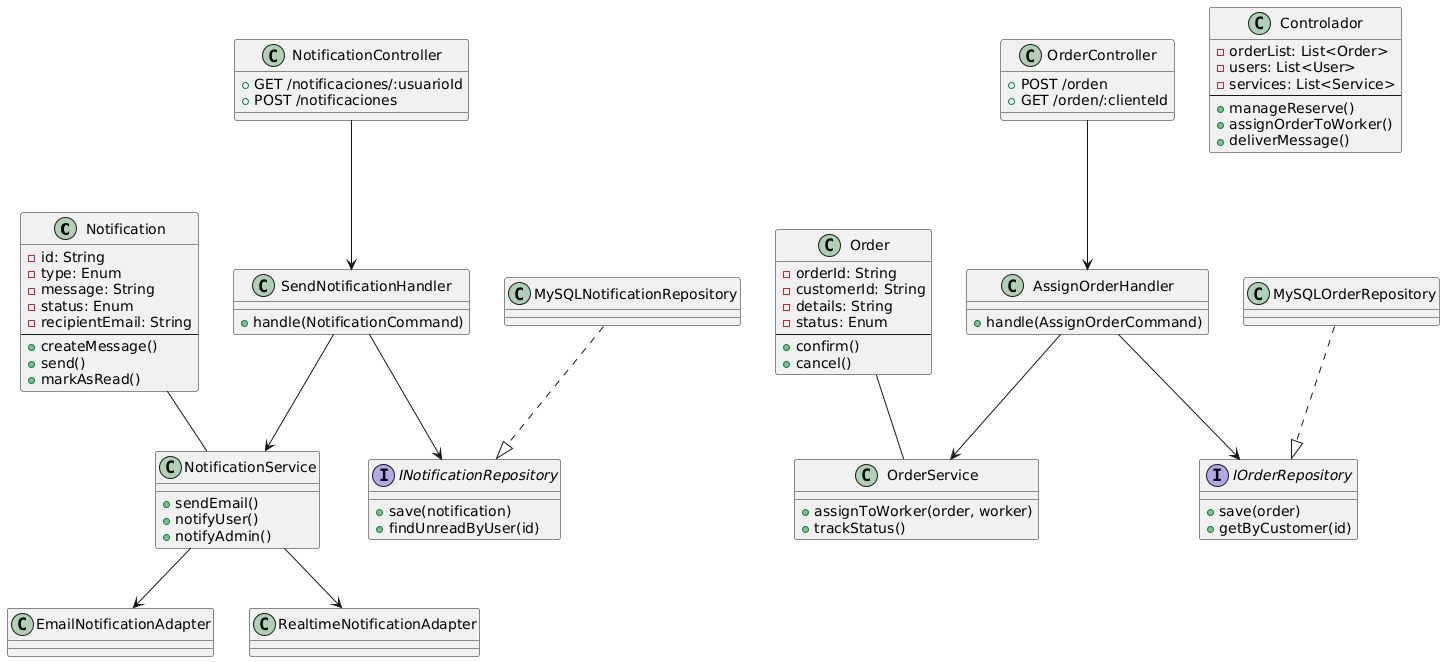

The diagram above was rendered by PlantUML. Its source (embedded in the PNG):
@startuml
' Entidades
class Notification {
  - id: String
  - type: Enum
  - message: String
  - status: Enum
  - recipientEmail: String
  --
  + createMessage()
  + send()
  + markAsRead()
}

class Order {
  - orderId: String
  - customerId: String
  - details: String
  - status: Enum
  --
  + confirm()
  + cancel()
}

' Clase orquestadora (puede funcionar como fachada)
class Controlador {
  - orderList: List<Order>
  - users: List<User>
  - services: List<Service>
  --
  + manageReserve()
  + assignOrderToWorker()
  + deliverMessage()
}

' Servicios de dominio
class NotificationService {
  + sendEmail()
  + notifyUser()
  + notifyAdmin()
}

class OrderService {
  + assignToWorker(order, worker)
  + trackStatus()
}

' Interfaces de repositorios
interface INotificationRepository {
  + save(notification)
  + findUnreadByUser(id)
}

interface IOrderRepository {
  + save(order)
  + getByCustomer(id)
}

' Implementaciones concretas
class MySQLNotificationRepository {
}

class MySQLOrderRepository {
}

' Controladores REST
class NotificationController {
  + GET /notificaciones/:usuarioId
  + POST /notificaciones
}

class OrderController {
  + POST /orden
  + GET /orden/:clienteId
}

' Application Layer - Command Handlers
class SendNotificationHandler {
  + handle(NotificationCommand)
}

class AssignOrderHandler {
  + handle(AssignOrderCommand)
}

' Servicios externos
class EmailNotificationAdapter {
}

class RealtimeNotificationAdapter {
}

' Relaciones
Notification -- NotificationService
Order -- OrderService

NotificationController --> SendNotificationHandler
OrderController --> AssignOrderHandler

SendNotificationHandler --> NotificationService
SendNotificationHandler --> INotificationRepository

AssignOrderHandler --> OrderService
AssignOrderHandler --> IOrderRepository

MySQLNotificationRepository ..|> INotificationRepository
MySQLOrderRepository ..|> IOrderRepository

NotificationService --> EmailNotificationAdapter
NotificationService --> RealtimeNotificationAdapter
@enduml